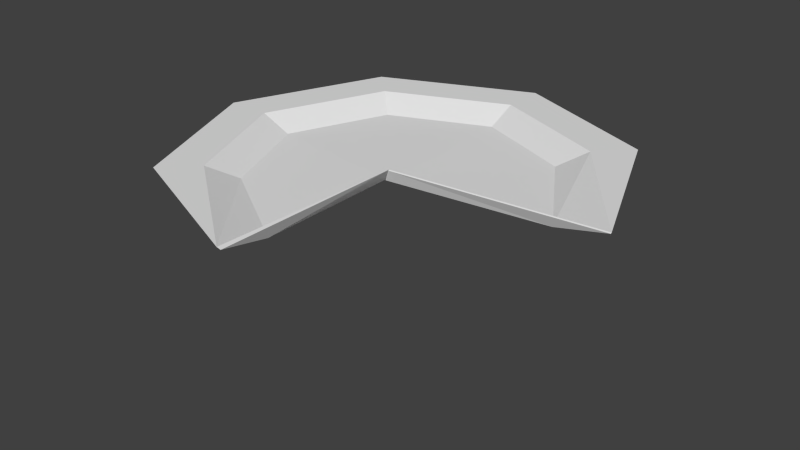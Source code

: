 # Source: brokenplate.blend  (saved by Blender 2.63.0; exported with 4.5.12 LTS)
import bpy
from mathutils import Matrix  # noqa: F401  (used for matrix-valued properties, if any)

bpy.ops.wm.read_factory_settings(use_empty=True)
scene = bpy.context.scene
scene.name = 'Scene'

# ---- collections
col_collection_1 = bpy.data.collections.new('Collection 1'); scene.collection.children.link(col_collection_1)

# ---- world
world_world = bpy.data.worlds.new('World'); scene.world = world_world
world_world.color = (0.05088, 0.05088, 0.05088)
world_world.use_sun_shadow = False
world_world.sun_shadow_jitter_overblur = 0.0
world_world.cycles.sampling_method = 'MANUAL'
world_world.cycles.sample_map_resolution = 256

# ---- meshes
me_circle = bpy.data.meshes.new('Circle')
me_circle.from_pydata([(9.393e-08, -0.1159, 0.07659), (9.393e-08, -0.1159, 0.07659), (0.1219, 0.3931, 0.6854), (-0.5184, 0.1279, 0.6854), (-0.7836, -0.5124, 0.6854), (-0.5184, -1.153, 0.6854), (0.1219, -1.418, 0.7368), (0.1325, -0.6279, 0.745), (1.029, -0.5288, 0.745), (0.7622, 0.1279, 0.6854), (0.1219, 0.6883, 0.8134), (-0.7271, 0.3366, 0.8134), (-1.079, -0.5124, 0.8134), (-0.7271, -1.361, 0.8134), (0.1219, -1.713, 0.8134), (1.324, -0.5288, 0.8087), (0.9709, 0.3366, 0.8134), (0.1219, 0.445, 0.8134), (-0.5551, 0.1646, 0.8134), (-0.8355, -0.5124, 0.8134), (-0.5551, -1.189, 0.8134), (0.1219, -1.713, 0.8134), (0.1673, -0.6482, 0.8134), (0.1325, -0.6279, 0.745), (0.7989, 0.1646, 0.8134), (0.1219, 0.2705, 0.7373), (-0.4317, 0.04122, 0.7373), (-0.6611, -0.5124, 0.7373), (-0.4317, -1.066, 0.7373), (0.6755, 0.04122, 0.7373), (0.1333, -0.6354, 0.7419), (0.1681, -0.6557, 0.8103), (1.029, -0.5288, 0.745), (0.1673, -0.6482, 0.8134), (1.03, -0.5364, 0.7419), (0.1476, -1.714, 0.8088), (1.324, -0.5288, 0.8087), (1.325, -0.5364, 0.8055)], [(0, 1), (14, 21)], [(9, 16, 15, 8), (5, 13, 12, 4), (4, 12, 11, 3), (9, 2, 10, 16), (3, 11, 10, 2), (6, 14, 13, 5), (12, 19, 18, 11), (16, 10, 17, 24), (11, 18, 17, 10), (32, 23, 30, 34), (13, 20, 19, 12), (20, 28, 27, 19), (19, 27, 26, 18), (24, 17, 25, 29), (18, 26, 25, 17), (23, 33, 31, 30), (3, 2, 9, 8, 7, 6, 5, 4), (8, 32, 23, 7), (22, 35, 6, 7), (37, 36, 33, 31), (24, 29, 8, 15), (35, 22, 14), (28, 6, 7, 8, 29, 25, 26, 27), (34, 32, 36, 37), (6, 14, 22, 7), (36, 33, 22, 15), (21, 6, 28, 20), (21, 20, 13), (6, 35, 14), (16, 24, 15), (34, 37, 31, 30), (32, 36, 15, 8), (7, 22, 33, 23)])
_uv = me_circle.uv_layers.new(name='UVMap')
_uv.uv.foreach_set('vector', [0.0, 0.0, 0.0, 0.0, 0.0, 0.0, 0.0, 0.0, 0.0, 0.0, 0.0, 0.0, 0.0, 0.0, 0.0, 0.0, 0.0, 0.0, 0.0, 0.0, 0.0, 0.0, 0.0, 0.0, 0.0, 0.0, 0.0, 0.0, 0.0, 0.0, 0.0, 0.0, 0.0, 0.0, 0.0, 0.0, 0.0, 0.0, 0.0, 0.0, 0.0, 0.0, 0.0, 0.0, 0.0, 0.0, 0.0, 0.0, 0.0, 0.0, 0.0, 0.0, 0.0, 0.0, 0.0, 0.0, 0.0, 0.0, 0.0, 0.0, 0.0, 0.0, 0.0, 0.0, 0.0, 0.0, 0.0, 0.0, 0.0, 0.0, 0.0, 0.0, 0.0, 0.0, 0.0, 0.0, 0.0, 0.0, 0.0, 0.0, 0.0, 0.0, 0.0, 0.0, 0.0, 0.0, 0.0, 0.0, 0.0, 0.0, 0.0, 0.0, 0.0, 0.0, 0.0, 0.0, 0.0, 0.0, 0.0, 0.0, 0.0, 0.0, 0.0, 0.0, 0.0, 0.0, 0.0, 0.0, 0.0, 0.0, 0.0, 0.0, 0.0, 0.0, 0.0, 0.0, 0.0, 0.0, 0.0, 0.0, 0.0, 0.0, 0.0, 0.0, 0.0, 0.0, 0.0, 0.0, 0.0, 0.0, 0.0, 0.0, 0.0, 0.0, 0.0, 0.0, 0.0, 0.0, 0.0, 0.0, 0.0, 0.0, 0.0, 0.0, 0.0, 0.0, 0.0, 0.0, 0.0, 0.0, 0.0, 0.0, 0.0, 0.0, 0.0, 0.0, 0.0, 0.0, 0.0, 0.0, 0.0, 0.0, 0.0, 0.0, 0.0, 0.0, 0.0, 0.0, 0.0, 0.0, 0.0, 0.0, 0.0, 0.0, 0.0, 0.0, 0.0, 0.0, 0.0, 0.0, 0.0, 0.0, 0.0, 0.0, 0.0, 0.0, 0.0, 0.0, 0.0, 0.0, 0.0, 0.0, 0.0, 0.0, 0.0, 0.0, 0.0, 0.0, 0.0, 0.0, 0.0, 0.0, 0.0, 0.0, 0.0, 0.0, 0.0, 0.0, 0.0, 0.0, 0.0, 0.0, 0.0, 0.0, 0.0, 0.0, 0.0, 0.0, 0.0, 0.0, 0.0, 0.0, 0.0, 0.0, 0.0, 0.0, 0.0, 0.0, 0.0, 0.0, 0.0, 0.0, 0.0, 0.0, 0.0, 0.0, 0.0, 0.0, 0.0, 0.0, 0.0, 0.0, 0.0, 0.0, 0.0, 0.0, 0.0, 0.0, 0.0, 0.0, 0.0, 0.0, 0.0, 0.0, 0.0, 0.0, 0.0, 0.0, 0.0, 0.0, 0.0, 0.0, 0.0, 0.0, 0.0, 0.0, 0.0, 0.0, 0.0, 0.0, 0.0, 0.0])
me_circle.use_remesh_preserve_volume = False
me_circle.use_remesh_preserve_attributes = False
me_circle.use_mirror_vertex_groups = False
me_circle.update()

# ---- objects
ob_circle = bpy.data.objects.new('Circle', me_circle)

# ---- transforms, parenting, visibility, modifiers, constraints
ob_circle.location = (0.0, 0.0, 0.0)
ob_circle.scale = (1.104, 1.104, 1.104)
ob_circle.lineart.crease_threshold = 0.0

# ---- collection membership
col_collection_1.objects.link(ob_circle)

# ---- scene / render settings (as saved in the file)
scene.frame_start = 1; scene.frame_end = 250; scene.frame_set(1)
scene.render.engine = 'BLENDER_EEVEE_NEXT'
scene.render.image_settings.color_mode = 'RGB'
scene.render.image_settings.compression = 90
scene.render.resolution_percentage = 50
scene.render.dither_intensity = 0.0
scene.render.bake_margin = 2
scene.render.bake_bias = 0.0
scene.cycles.use_denoising = False
scene.cycles.samples = 10
scene.cycles.sampling_pattern = 'TABULATED_SOBOL'
scene.cycles.light_sampling_threshold = 0.0
scene.cycles.use_adaptive_sampling = False
scene.cycles.use_light_tree = False
scene.cycles.blur_glossy = 0.0
scene.cycles.volume_bounces = 1
scene.cycles.pixel_filter_type = 'GAUSSIAN'
scene.cycles.sample_clamp_indirect = 0.0
scene.view_settings.view_transform = 'Standard'
bpy.context.view_layer.update()

# ---- added for rendering (the .blend has no active camera and no usable light): camera, sun
cam_auto = bpy.data.cameras.new('AutoCamera')
cam_auto.lens = 50.0
cam_auto.sensor_width = 36.0
cam_auto.clip_end = 1000.0
ob_auto_camera = bpy.data.objects.new('AutoCamera', cam_auto)
scene.collection.objects.link(ob_auto_camera)
ob_auto_camera.location = (3.68928, -4.83014, 3.33402)
ob_auto_camera.rotation_euler = (1.09748, -7.21219e-08, 0.694738)
scene.camera = ob_auto_camera
light_auto_sun = bpy.data.lights.new('AutoSun', 'SUN')
light_auto_sun.energy = 3.0
light_auto_sun.angle = 0.0523599
ob_auto_sun = bpy.data.objects.new('AutoSun', light_auto_sun)
scene.collection.objects.link(ob_auto_sun)
ob_auto_sun.rotation_euler = (0.872665, 0.174533, 0.523599)
bpy.context.view_layer.update()
